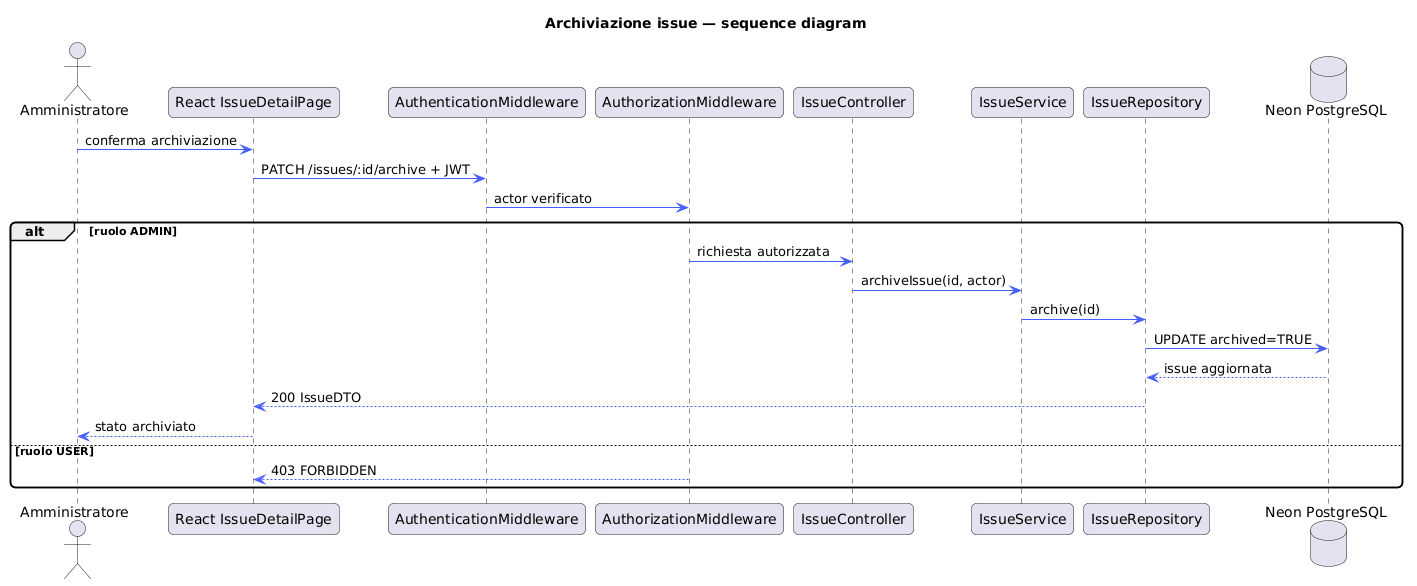

The diagram above was rendered by PlantUML. Its source (embedded in the PNG):
@startuml
title Archiviazione issue — sequence diagram
skinparam shadowing false
skinparam roundcorner 10
skinparam sequenceArrowColor #465DFF
actor Amministratore
participant "React IssueDetailPage" as UI
participant "AuthenticationMiddleware" as AuthN
participant "AuthorizationMiddleware" as AuthZ
participant IssueController
participant IssueService
participant IssueRepository
database "Neon PostgreSQL" as DB

Amministratore -> UI : conferma archiviazione
UI -> AuthN : PATCH /issues/:id/archive + JWT
AuthN -> AuthZ : actor verificato
alt ruolo ADMIN
  AuthZ -> IssueController : richiesta autorizzata
  IssueController -> IssueService : archiveIssue(id, actor)
  IssueService -> IssueRepository : archive(id)
  IssueRepository -> DB : UPDATE archived=TRUE
  DB --> IssueRepository : issue aggiornata
  IssueRepository --> UI : 200 IssueDTO
  UI --> Amministratore : stato archiviato
else ruolo USER
  AuthZ --> UI : 403 FORBIDDEN
end
@enduml